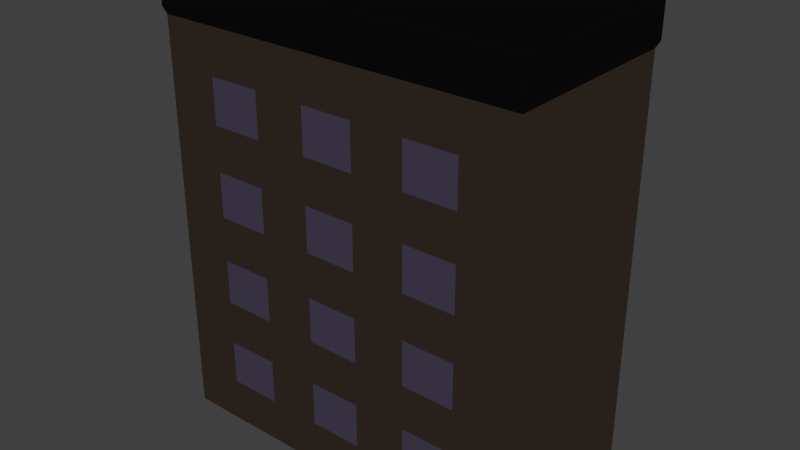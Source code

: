 # Source: ApartmentBuilding.blend  (saved by Blender 2.75.0; exported with 4.5.12 LTS)
import bpy
from mathutils import Matrix  # noqa: F401  (used for matrix-valued properties, if any)

bpy.ops.wm.read_factory_settings(use_empty=True)
scene = bpy.context.scene
scene.name = 'Scene'

# ---- collections
col_collection_1 = bpy.data.collections.new('Collection 1'); scene.collection.children.link(col_collection_1)
col_collection_20 = bpy.data.collections.new('Collection 20'); scene.collection.children.link(col_collection_20)
col_collection_20.hide_render = True
col_collection_20.hide_viewport = True

# ---- materials (node trees are filled in below, after node groups)
mat_material_001 = bpy.data.materials.new('Material.001')
mat_material_001.alpha_threshold = 0.0
mat_material_001.use_transparent_shadow = False
mat_material_001.diffuse_color = (0.4125, 0.305, 0.2122, 1.0)
mat_material_001.roughness = 0.5
mat_material_001.specular_intensity = 0.0
mat_material_002 = bpy.data.materials.new('Material.002')
mat_material_002.alpha_threshold = 0.0
mat_material_002.use_transparent_shadow = False
mat_material_002.diffuse_color = (0.7098, 0.5971, 1.0, 1.0)
mat_material_002.roughness = 0.5
mat_material_002.specular_intensity = 1.0
mat_material_003 = bpy.data.materials.new('Material.003')
mat_material_003.alpha_threshold = 0.0
mat_material_003.use_transparent_shadow = False
mat_material_003.diffuse_color = (0.04445, 0.04445, 0.04445, 1.0)
mat_material_003.roughness = 0.5
mat_material_003.specular_intensity = 0.0

# ---- material node trees

# ---- world
world_world = bpy.data.worlds.new('World'); scene.world = world_world
world_world.color = (0.05088, 0.05088, 0.05088)
world_world.use_sun_shadow = False
world_world.sun_shadow_jitter_overblur = 0.0
world_world.cycles.sampling_method = 'MANUAL'
world_world.cycles.sample_map_resolution = 256

# ---- lights
light_lamp = bpy.data.lights.new('Lamp', 'POINT')
light_lamp.transmission_factor = 0.0
light_lamp.cutoff_distance = 30.0
light_lamp.energy = 100.0
light_lamp.shadow_buffer_clip_start = 1.001
light_lamp.shadow_soft_size = 0.1
light_lamp.shadow_maximum_resolution = 0.006
light_lamp.use_absolute_resolution = True
light_lamp.cycles.use_multiple_importance_sampling = False

# ---- meshes
me_plane = bpy.data.meshes.new('Plane')
me_plane.from_pydata([(-1.0, -1.0, 0.0), (1.0, -1.0, 0.0), (-1.0, 1.0, 0.0), (1.0, 1.0, 0.0), (-1.0, -1.0, 43.87), (1.0, -1.0, 43.87), (-1.0, 1.0, 43.87), (1.0, 1.0, 43.87), (-1.02, -1.02, 44.6), (1.02, -1.02, 44.6), (-1.02, 1.02, 44.6), (1.02, 1.02, 44.6), (-1.02, -1.02, 48.61), (1.02, -1.02, 48.61), (-1.02, 1.02, 48.61), (1.02, 1.02, 48.61), (-1.0, 1.0, 4.875), (-1.0, 1.0, 39.0), (1.0, 1.0, 39.0), (1.0, 1.0, 4.875), (1.0, -1.0, 4.875), (1.0, -1.0, 39.0), (-1.0, -1.0, 39.0), (-1.0, -1.0, 4.875), (0.7143, -1.0, 4.875), (0.4286, -1.0, 4.875), (0.1429, -1.0, 4.875), (-0.1429, -1.0, 4.875), (-0.4286, -1.0, 4.875), (-0.7143, -1.0, 4.875), (0.7143, -1.0, 9.75), (0.4286, -1.0, 9.75), (0.1429, -1.0, 9.75), (-0.1429, -1.0, 9.75), (-0.4286, -1.0, 9.75), (-0.7143, -1.0, 9.75), (0.7143, -1.0, 14.62), (0.4286, -1.0, 14.62), (0.1429, -1.0, 14.62), (-0.1429, -1.0, 14.62), (-0.4286, -1.0, 14.62), (-0.7143, -1.0, 14.62), (0.7143, -1.0, 19.5), (0.4286, -1.0, 19.5), (0.1429, -1.0, 19.5), (-0.1429, -1.0, 19.5), (-0.4286, -1.0, 19.5), (-0.7143, -1.0, 19.5), (0.7143, -1.0, 24.37), (0.4286, -1.0, 24.37), (0.1429, -1.0, 24.37), (-0.1429, -1.0, 24.37), (-0.4286, -1.0, 24.37), (-0.7143, -1.0, 24.37), (0.7143, -1.0, 29.25), (0.4286, -1.0, 29.25), (0.1429, -1.0, 29.25), (-0.1429, -1.0, 29.25), (-0.4286, -1.0, 29.25), (-0.7143, -1.0, 29.25), (0.7143, -1.0, 34.12), (0.4286, -1.0, 34.12), (0.1429, -1.0, 34.12), (-0.1429, -1.0, 34.12), (-0.4286, -1.0, 34.12), (-0.7143, -1.0, 34.12), (0.7143, -1.0, 39.0), (0.4286, -1.0, 39.0), (0.1429, -1.0, 39.0), (-0.1429, -1.0, 39.0), (-0.4286, -1.0, 39.0), (-0.7143, -1.0, 39.0), (-0.7143, 1.0, 4.875), (-0.4286, 1.0, 4.875), (-0.1429, 1.0, 4.875), (0.1429, 1.0, 4.875), (0.4286, 1.0, 4.875), (0.7143, 1.0, 4.875), (-0.7143, 1.0, 9.75), (-0.4286, 1.0, 9.75), (-0.1429, 1.0, 9.75), (0.1429, 1.0, 9.75), (0.4286, 1.0, 9.75), (0.7143, 1.0, 9.75), (-0.7143, 1.0, 14.62), (-0.4286, 1.0, 14.62), (-0.1429, 1.0, 14.62), (0.1429, 1.0, 14.62), (0.4286, 1.0, 14.62), (0.7143, 1.0, 14.62), (-0.7143, 1.0, 19.5), (-0.4286, 1.0, 19.5), (-0.1429, 1.0, 19.5), (0.1429, 1.0, 19.5), (0.4286, 1.0, 19.5), (0.7143, 1.0, 19.5), (-0.7143, 1.0, 24.37), (-0.4286, 1.0, 24.37), (-0.1429, 1.0, 24.37), (0.1429, 1.0, 24.37), (0.4286, 1.0, 24.37), (0.7143, 1.0, 24.37), (-0.7143, 1.0, 29.25), (-0.4286, 1.0, 29.25), (-0.1429, 1.0, 29.25), (0.1429, 1.0, 29.25), (0.4286, 1.0, 29.25), (0.7143, 1.0, 29.25), (-0.7143, 1.0, 34.12), (-0.4286, 1.0, 34.12), (-0.1429, 1.0, 34.12), (0.1429, 1.0, 34.12), (0.4286, 1.0, 34.12), (0.7143, 1.0, 34.12), (-0.7143, 1.0, 39.0), (-0.4286, 1.0, 39.0), (-0.1429, 1.0, 39.0), (0.1429, 1.0, 39.0), (0.4286, 1.0, 39.0), (0.7143, 1.0, 39.0)], [], [(11, 10, 14, 15), (0, 4, 6, 2), (9, 11, 15, 13), (5, 7, 11, 9), (6, 4, 8, 10), (14, 12, 13, 15), (10, 8, 12, 14), (13, 12, 8, 9), (3, 7, 5, 1), (1, 20, 23, 0), (113, 112, 118, 119), (23, 29, 71, 22), (111, 110, 116, 117), (28, 27, 69, 70), (109, 108, 114, 115), (107, 106, 112, 113), (26, 25, 67, 68), (105, 104, 110, 111), (24, 20, 21, 66), (103, 102, 108, 109), (101, 100, 106, 107), (19, 77, 119, 18), (99, 98, 104, 105), (76, 75, 117, 118), (97, 96, 102, 103), (95, 94, 100, 101), (116, 74, 73, 115), (93, 92, 98, 99), (114, 72, 16, 17), (91, 90, 96, 97), (89, 88, 94, 95), (87, 86, 92, 93), (85, 84, 90, 91), (83, 82, 88, 89), (81, 80, 86, 87), (79, 78, 84, 85), (77, 76, 82, 83), (75, 74, 80, 81), (73, 72, 78, 79), (2, 3, 1, 0), (19, 3, 2, 16), (65, 64, 70, 71), (63, 62, 68, 69), (61, 60, 66, 67), (59, 58, 64, 65), (57, 56, 62, 63), (55, 54, 60, 61), (53, 52, 58, 59), (51, 50, 56, 57), (49, 48, 54, 55), (47, 46, 52, 53), (45, 44, 50, 51), (43, 42, 48, 49), (41, 40, 46, 47), (39, 38, 44, 45), (37, 36, 42, 43), (35, 34, 40, 41), (33, 32, 38, 39), (31, 30, 36, 37), (29, 28, 34, 35), (27, 26, 32, 33), (25, 24, 30, 31), (21, 5, 4, 22), (5, 9, 8, 4), (11, 7, 6, 10), (17, 6, 7, 18)])
me_plane.polygons.foreach_set('material_index', [2, 0, 2, 2, 2, 2, 2, 2, 0, 0, 1, 0, 1, 0, 1, 0, 0, 0, 0, 0, 1, 0, 1, 0, 1, 0, 0, 0, 0, 0, 1, 1, 1, 0, 0, 0, 1, 1, 1, 0, 0, 1, 1, 1, 0, 0, 0, 1, 1, 1, 0, 0, 0, 1, 1, 1, 0, 0, 0, 1, 1, 1, 0, 2, 2, 0])
me_plane.materials.append(mat_material_001)
me_plane.materials.append(mat_material_002)
me_plane.materials.append(mat_material_003)
me_plane.use_remesh_preserve_volume = False
me_plane.use_remesh_preserve_attributes = False
me_plane.use_mirror_vertex_groups = False
me_plane.update()

# ---- objects
ob_plane = bpy.data.objects.new('Plane', me_plane)
ob_lamp = bpy.data.objects.new('Lamp', light_lamp)

# ---- transforms, parenting, visibility, modifiers, constraints
ob_plane.location = (0.0, 0.0, 0.0)
ob_plane.scale = (20.0, 10.0, 1.0)
ob_plane.lineart.crease_threshold = 0.0
ob_lamp.location = (4.076, -0.05159, 5.904)
ob_lamp.rotation_euler = (0.6503, 0.05522, 1.866)
ob_lamp.lock_rotations_4d = False
ob_lamp.empty_display_type = 'ARROWS'
ob_lamp.color = (0.0, 0.0, 0.0, 0.0)
ob_lamp.lineart.crease_threshold = 0.0

# ---- collection membership
col_collection_1.objects.link(ob_plane)
col_collection_20.objects.link(ob_lamp)

# ---- scene / render settings (as saved in the file)
scene.frame_start = 1; scene.frame_end = 250; scene.frame_set(0)
scene.render.engine = 'BLENDER_EEVEE_NEXT'
scene.render.resolution_percentage = 50
scene.render.dither_intensity = 0.0
scene.cycles.use_denoising = False
scene.cycles.samples = 10
scene.cycles.sampling_pattern = 'TABULATED_SOBOL'
scene.cycles.light_sampling_threshold = 0.0
scene.cycles.use_adaptive_sampling = False
scene.cycles.use_light_tree = False
scene.cycles.blur_glossy = 0.0
scene.cycles.pixel_filter_type = 'GAUSSIAN'
scene.cycles.sample_clamp_indirect = 0.0
scene.view_settings.view_transform = 'Standard'
bpy.context.view_layer.update()

# ---- added for rendering (the .blend has no active camera): camera
cam_auto = bpy.data.cameras.new('AutoCamera')
cam_auto.lens = 50.0
cam_auto.sensor_width = 36.0
cam_auto.clip_end = 1082.52
ob_auto_camera = bpy.data.objects.new('AutoCamera', cam_auto)
scene.collection.objects.link(ob_auto_camera)
ob_auto_camera.location = (61.6824, -74.0189, 73.6492)
ob_auto_camera.rotation_euler = (1.09748, -7.21219e-08, 0.694738)
scene.camera = ob_auto_camera
bpy.context.view_layer.update()
